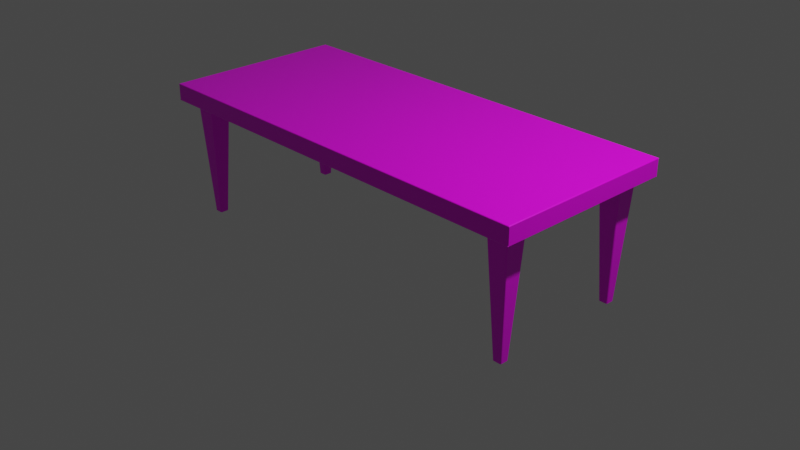 # Source: table.blend  (saved by Blender 2.81.16; exported with 4.5.12 LTS)
import bpy
from mathutils import Matrix  # noqa: F401  (used for matrix-valued properties, if any)

bpy.ops.wm.read_factory_settings(use_empty=True)
scene = bpy.context.scene
scene.name = 'Scene'

# ---- collections
col_collection = bpy.data.collections.new('Collection'); scene.collection.children.link(col_collection)

# ---- images (referenced by path relative to the original .blend; pixels are not part of the script)
import os
ASSET_DIR = os.environ.get("B2B_ASSET_DIR", "")  # directory of the original .blend (textures are referenced by path, not embedded)
HERE = os.path.dirname(os.path.abspath(__file__))  # packed textures are extracted next to this script under _unpacked/

def load_image(name, relpath, width, height, colorspace="sRGB"):
    """Load a texture the original file referenced (path relative to the .blend, or extracted next to this script)."""
    p = next((c for c in (os.path.join(HERE, relpath), os.path.join(ASSET_DIR, relpath)) if relpath and os.path.exists(c)), "")
    if p:
        img = bpy.data.images.load(p, check_existing=True)
        img.name = name
    else:  # same state as the original file: an image datablock whose file is absent (Cycles renders it pink)
        img = bpy.data.images.new(name, width, height)
        img.source = "FILE"
        img.filepath = "//" + (relpath or name)
    img.colorspace_settings.name = colorspace
    return img
img_texturescom_woodfine0023_seamless_s_jpg = load_image('TexturesCom_WoodFine0023_seamless_S.jpg', 'Textures/TexturesCom_WoodFine0023_seamless_S.jpg', 1024, 1024, 'sRGB')

# ---- materials (node trees are filled in below, after node groups)
mat_material = bpy.data.materials.new('Material')
mat_material.alpha_threshold = 0.0
mat_material.use_transparent_shadow = False
mat_material.line_color = (0.0, 0.0, 0.0, 1.0)
mat_material_001 = bpy.data.materials.new('Material.001')
mat_material_001.use_transparent_shadow = False

# ---- material node trees
mat_material.use_nodes = True; mat_material.node_tree.nodes.clear()
_N = mat_material.node_tree.nodes; _L = mat_material.node_tree.links
n0 = _N.new('ShaderNodeOutputMaterial'); n0.name = 'Material Output'; n0.location = (799, 278)
n1 = _N.new('ShaderNodeBsdfPrincipled'); n1.name = 'Principled BSDF'; n1.location = (424, 278)
n1.distribution = 'GGX'
n1.subsurface_method = 'BURLEY'
n1.inputs[1].default_value = 0.05
n1.inputs[2].default_value = 0.3591
n1.inputs[3].default_value = 1.45
n1.inputs[13].default_value = 0.4136
n1.inputs[27].default_value = (0.0, 0.0, 0.0, 1.0)
n1.inputs[28].default_value = 1.0
n2 = _N.new('ShaderNodeTexImage'); n2.name = 'Image Texture'; n2.location = (-11, 246)
n2.width = 274
n2.image = img_texturescom_woodfine0023_seamless_s_jpg
n3 = _N.new('ShaderNodeMapping'); n3.name = 'Mapping'; n3.location = (-296, 227)
n4 = _N.new('ShaderNodeTexCoord'); n4.name = 'Texture Coordinate'; n4.location = (-650, 144)
_L.new(n1.outputs[0], n0.inputs[0])
_L.new(n2.outputs[0], n1.inputs[0])
_L.new(n3.outputs[0], n2.inputs[0])
_L.new(n4.outputs[0], n3.inputs[0])
n0.is_active_output = True
mat_material_001.use_nodes = True; mat_material_001.node_tree.nodes.clear()
_N = mat_material_001.node_tree.nodes; _L = mat_material_001.node_tree.links
n0 = _N.new('ShaderNodeOutputMaterial'); n0.name = 'Material Output'; n0.location = (658, 273)
n1 = _N.new('ShaderNodeBsdfPrincipled'); n1.name = 'Principled BSDF'; n1.location = (368, 273)
n1.distribution = 'GGX'
n1.subsurface_method = 'BURLEY'
n1.inputs[1].default_value = 0.05
n1.inputs[3].default_value = 1.45
n1.inputs[27].default_value = (0.0, 0.0, 0.0, 1.0)
n1.inputs[28].default_value = 1.0
n2 = _N.new('ShaderNodeTexImage'); n2.name = 'Image Texture'; n2.location = (-15, 176)
n2.image = img_texturescom_woodfine0023_seamless_s_jpg
_L.new(n1.outputs[0], n0.inputs[0])
_L.new(n2.outputs[0], n1.inputs[0])
n0.is_active_output = True

# ---- world
world_world = bpy.data.worlds.new('World'); scene.world = world_world
world_world.use_nodes = True; world_world.node_tree.nodes.clear()
_N = world_world.node_tree.nodes; _L = world_world.node_tree.links
n0 = _N.new('ShaderNodeOutputWorld'); n0.name = 'World Output'; n0.location = (300, 300)
n1 = _N.new('ShaderNodeBackground'); n1.name = 'Background'; n1.location = (10, 300)
n1.inputs[0].default_value = (0.05088, 0.05088, 0.05088, 1.0)
_L.new(n1.outputs[0], n0.inputs[0])
n0.is_active_output = True
world_world.color = (0.05088, 0.05088, 0.05088)
world_world.use_sun_shadow = False
world_world.sun_shadow_jitter_overblur = 0.0

# ---- cameras
cam_camera = bpy.data.cameras.new('Camera')
cam_camera.clip_end = 100.0
cam_camera.ortho_scale = 7.314

# ---- lights
light_light = bpy.data.lights.new('Light', 'POINT')
light_light.transmission_factor = 0.0
light_light.energy = 1000.0
light_light.shadow_soft_size = 0.1
light_light.shadow_maximum_resolution = 0.006
light_light.use_absolute_resolution = True

# ---- meshes
me_cube = bpy.data.meshes.new('Cube')
me_cube.from_pydata([(2.3, 0.9895, 0.09272), (2.303, 0.9928, 0.0922), (2.306, 0.9957, 0.09072), (2.308, 0.998, 0.0884), (2.31, 0.9995, 0.08549), (2.3, -0.9895, 0.09272), (2.303, -0.9928, 0.0922), (2.306, -0.9957, 0.09072), (2.308, -0.998, 0.0884), (2.31, -0.9995, 0.08549), (-2.3, 0.9895, 0.09272), (-2.303, 0.9928, 0.0922), (-2.306, 0.9957, 0.09072), (-2.308, 0.998, 0.0884), (-2.31, 0.9995, 0.08549), (-2.3, -0.9895, 0.09272), (-2.303, -0.9928, 0.0922), (-2.306, -0.9957, 0.09072), (-2.308, -0.998, 0.0884), (-2.31, -0.9995, 0.08549), (2.302, 0.9913, -0.09272), (2.31, 0.9996, -0.08672), (2.309, 0.9983, -0.08914), (2.307, 0.9964, -0.09106), (2.304, 0.994, -0.09229), (2.302, -0.9913, -0.09272), (2.304, -0.994, -0.09229), (2.307, -0.9964, -0.09106), (2.309, -0.9983, -0.08914), (2.31, -0.9996, -0.08672), (-2.302, 0.9913, -0.09272), (-2.31, 0.9996, -0.08672), (-2.309, 0.9983, -0.08914), (-2.307, 0.9964, -0.09106), (-2.304, 0.994, -0.09229), (-2.302, -0.9913, -0.09272), (-2.304, -0.994, -0.09229), (-2.307, -0.9964, -0.09106), (-2.309, -0.9983, -0.08914), (-2.31, -0.9996, -0.08672), (2.31, 0.9904, 0.08225), (2.301, 1.0, 0.08225), (2.31, 0.9995, 0.08544), (2.31, 0.9933, 0.08225), (2.308, 0.996, 0.08225), (2.306, 0.9982, 0.08225), (2.304, 0.9995, 0.08225), (2.301, -1.0, 0.08225), (2.31, -0.9904, 0.08225), (2.31, -0.9995, 0.08544), (2.304, -0.9995, 0.08225), (2.306, -0.9982, 0.08225), (2.308, -0.996, 0.08225), (2.31, -0.9933, 0.08225), (-2.301, 1.0, 0.08225), (-2.31, 0.9904, 0.08225), (-2.31, 0.9995, 0.08544), (-2.304, 0.9995, 0.08225), (-2.306, 0.9982, 0.08225), (-2.308, 0.996, 0.08225), (-2.31, 0.9933, 0.08225), (-2.31, -0.9904, 0.08225), (-2.301, -1.0, 0.08225), (-2.31, -0.9995, 0.08544), (-2.31, -0.9933, 0.08225), (-2.308, -0.996, 0.08225), (-2.306, -0.9982, 0.08225), (-2.304, -0.9995, 0.08225), (2.301, 1.0, -0.08404), (2.31, 0.9904, -0.08404), (2.31, 0.9996, -0.08667), (2.304, 0.9995, -0.08404), (2.306, 0.9982, -0.08404), (2.308, 0.996, -0.08404), (2.31, 0.9933, -0.08404), (2.31, -0.9904, -0.08404), (2.301, -1.0, -0.08404), (2.31, -0.9996, -0.08667), (2.31, -0.9933, -0.08404), (2.308, -0.996, -0.08404), (2.306, -0.9982, -0.08404), (2.304, -0.9995, -0.08404), (-2.31, 0.9904, -0.08404), (-2.301, 1.0, -0.08404), (-2.31, 0.9996, -0.08667), (-2.31, 0.9933, -0.08404), (-2.308, 0.996, -0.08404), (-2.306, 0.9982, -0.08404), (-2.304, 0.9995, -0.08404), (-2.301, -1.0, -0.08404), (-2.31, -0.9904, -0.08404), (-2.31, -0.9996, -0.08667), (-2.304, -0.9995, -0.08404), (-2.306, -0.9982, -0.08404), (-2.308, -0.996, -0.08404), (-2.31, -0.9933, -0.08404)], [], [(29, 21, 70, 69, 75, 77), (9, 19, 63, 62, 47, 49), (0, 10, 15, 5), (19, 14, 56, 55, 61, 63), (5, 15, 16, 6), (6, 16, 17, 7), (7, 17, 18, 8), (8, 18, 19, 9), (76, 47, 62, 89), (0, 5, 6, 1), (1, 6, 7, 2), (2, 7, 8, 3), (3, 8, 9, 4), (69, 40, 48, 75), (15, 10, 11, 16), (16, 11, 12, 17), (17, 12, 13, 18), (18, 13, 14, 19), (90, 61, 55, 82), (10, 0, 1, 11), (11, 1, 2, 12), (12, 2, 3, 13), (13, 3, 4, 14), (83, 54, 41, 68), (30, 20, 25, 35), (30, 35, 36, 34), (34, 36, 37, 33), (33, 37, 38, 32), (32, 38, 39, 31), (20, 30, 34, 24), (24, 34, 33, 23), (23, 33, 32, 22), (22, 32, 31, 21), (39, 29, 77, 76, 89, 91), (35, 25, 26, 36), (36, 26, 27, 37), (37, 27, 28, 38), (38, 28, 29, 39), (31, 39, 91, 90, 82, 84), (25, 20, 24, 26), (26, 24, 23, 27), (27, 23, 22, 28), (28, 22, 21, 29), (21, 31, 84, 83, 68, 70), (4, 9, 49, 48, 40, 42), (40, 43, 42), (43, 44, 42), (44, 45, 42), (45, 46, 42), (46, 41, 42), (47, 50, 49), (50, 51, 49), (51, 52, 49), (52, 53, 49), (53, 48, 49), (54, 57, 56), (57, 58, 56), (58, 59, 56), (59, 60, 56), (60, 55, 56), (61, 64, 63), (64, 65, 63), (65, 66, 63), (66, 67, 63), (67, 62, 63), (68, 71, 70), (71, 72, 70), (72, 73, 70), (73, 74, 70), (74, 69, 70), (75, 78, 77), (78, 79, 77), (79, 80, 77), (80, 81, 77), (81, 76, 77), (82, 85, 84), (85, 86, 84), (86, 87, 84), (87, 88, 84), (88, 83, 84), (89, 92, 91), (92, 93, 91), (93, 94, 91), (94, 95, 91), (95, 90, 91), (82, 55, 60, 85), (85, 60, 59, 86), (86, 59, 58, 87), (87, 58, 57, 88), (88, 57, 54, 83), (40, 69, 74, 43), (43, 74, 73, 44), (44, 73, 72, 45), (45, 72, 71, 46), (46, 71, 68, 41), (47, 76, 81, 50), (50, 81, 80, 51), (51, 80, 79, 52), (52, 79, 78, 53), (53, 78, 75, 48), (61, 90, 95, 64), (64, 95, 94, 65), (65, 94, 93, 66), (66, 93, 92, 67), (67, 92, 89, 62), (14, 4, 42, 41, 54, 56)])
_uv = me_cube.uv_layers.new(name='UVMap')
_uv.uv.foreach_set('vector', [0.9642, 0.2991, 0.9642, 0.7009, 0.9642, 0.7009, 0.9643, 0.699, 0.9643, 0.301, 0.9642, 0.2991, 0.9642, 0.2991, 0.0358, 0.2991, 0.0358, 0.2991, 0.03763, 0.299, 0.9624, 0.299, 0.9642, 0.2991, 0.9622, 0.6989, 0.0378, 0.6989, 0.0378, 0.3011, 0.9622, 0.3011, 0.0358, 0.2991, 0.0358, 0.7009, 0.0358, 0.7009, 0.0357, 0.699, 0.0357, 0.301, 0.0358, 0.2991, 0.9622, 0.3011, 0.0378, 0.3011, 0.03715, 0.3005, 0.9628, 0.3005, 0.9628, 0.3005, 0.03715, 0.3005, 0.03656, 0.2999, 0.9634, 0.2999, 0.9634, 0.2999, 0.03656, 0.2999, 0.0361, 0.2994, 0.9639, 0.2994, 0.9639, 0.2994, 0.0361, 0.2994, 0.0358, 0.2991, 0.9642, 0.2991, 0.9624, 0.299, 0.9624, 0.299, 0.03763, 0.299, 0.03763, 0.299, 0.9622, 0.6989, 0.9622, 0.3011, 0.9628, 0.3005, 0.9628, 0.6995, 0.9628, 0.6995, 0.9628, 0.3005, 0.9634, 0.2999, 0.9634, 0.7001, 0.9634, 0.7001, 0.9634, 0.2999, 0.9639, 0.2994, 0.9639, 0.7006, 0.9639, 0.7006, 0.9639, 0.2994, 0.9642, 0.2991, 0.9642, 0.7009, 0.9643, 0.699, 0.9643, 0.699, 0.9643, 0.301, 0.9643, 0.301, 0.0378, 0.3011, 0.0378, 0.6989, 0.03715, 0.6995, 0.03715, 0.3005, 0.03715, 0.3005, 0.03715, 0.6995, 0.03656, 0.7001, 0.03656, 0.2999, 0.03656, 0.2999, 0.03656, 0.7001, 0.0361, 0.7006, 0.0361, 0.2994, 0.0361, 0.2994, 0.0361, 0.7006, 0.0358, 0.7009, 0.0358, 0.2991, 0.0357, 0.301, 0.0357, 0.301, 0.0357, 0.699, 0.0357, 0.699, 0.0378, 0.6989, 0.9622, 0.6989, 0.9628, 0.6995, 0.03715, 0.6995, 0.03715, 0.6995, 0.9628, 0.6995, 0.9634, 0.7001, 0.03656, 0.7001, 0.03656, 0.7001, 0.9634, 0.7001, 0.9639, 0.7006, 0.0361, 0.7006, 0.0361, 0.7006, 0.9639, 0.7006, 0.9642, 0.7009, 0.0358, 0.7009, 0.03763, 0.701, 0.03763, 0.701, 0.9624, 0.701, 0.9624, 0.701, 0.03744, 0.6992, 0.9626, 0.6992, 0.9626, 0.3008, 0.03744, 0.3008, 0.03744, 0.6992, 0.03744, 0.3008, 0.0369, 0.3002, 0.0369, 0.6998, 0.0369, 0.6998, 0.0369, 0.3002, 0.03642, 0.2997, 0.03642, 0.7003, 0.03642, 0.7003, 0.03642, 0.2997, 0.03603, 0.2994, 0.03603, 0.7006, 0.03603, 0.7006, 0.03603, 0.2994, 0.03578, 0.2991, 0.03578, 0.7009, 0.9626, 0.6992, 0.03744, 0.6992, 0.0369, 0.6998, 0.9631, 0.6998, 0.9631, 0.6998, 0.0369, 0.6998, 0.03642, 0.7003, 0.9636, 0.7003, 0.9636, 0.7003, 0.03642, 0.7003, 0.03603, 0.7006, 0.964, 0.7006, 0.964, 0.7006, 0.03603, 0.7006, 0.03578, 0.7009, 0.9642, 0.7009, 0.03578, 0.2991, 0.9642, 0.2991, 0.9642, 0.2991, 0.9624, 0.299, 0.03763, 0.299, 0.03578, 0.2991, 0.03744, 0.3008, 0.9626, 0.3008, 0.9631, 0.3002, 0.0369, 0.3002, 0.0369, 0.3002, 0.9631, 0.3002, 0.9636, 0.2997, 0.03642, 0.2997, 0.03642, 0.2997, 0.9636, 0.2997, 0.964, 0.2994, 0.03603, 0.2994, 0.03603, 0.2994, 0.964, 0.2994, 0.9642, 0.2991, 0.03578, 0.2991, 0.03578, 0.7009, 0.03578, 0.2991, 0.03578, 0.2991, 0.0357, 0.301, 0.0357, 0.699, 0.03578, 0.7009, 0.9626, 0.3008, 0.9626, 0.6992, 0.9631, 0.6998, 0.9631, 0.3002, 0.9631, 0.3002, 0.9631, 0.6998, 0.9636, 0.7003, 0.9636, 0.2997, 0.9636, 0.2997, 0.9636, 0.7003, 0.964, 0.7006, 0.964, 0.2994, 0.964, 0.2994, 0.964, 0.7006, 0.9642, 0.7009, 0.9642, 0.2991, 0.9642, 0.7009, 0.03578, 0.7009, 0.03578, 0.7009, 0.03763, 0.701, 0.9624, 0.701, 0.9642, 0.7009, 0.9642, 0.7009, 0.9642, 0.2991, 0.9642, 0.2991, 0.9643, 0.301, 0.9643, 0.699, 0.9642, 0.7009, 0.9643, 0.699, 0.9642, 0.6996, 0.9642, 0.7009, 0.9642, 0.6996, 0.9639, 0.7002, 0.9642, 0.7009, 0.9639, 0.7002, 0.9635, 0.7006, 0.9642, 0.7009, 0.9635, 0.7006, 0.963, 0.7009, 0.9642, 0.7009, 0.963, 0.7009, 0.9624, 0.701, 0.9642, 0.7009, 0.9624, 0.299, 0.963, 0.2991, 0.9642, 0.2991, 0.963, 0.2991, 0.9635, 0.2994, 0.9642, 0.2991, 0.9635, 0.2994, 0.9639, 0.2998, 0.9642, 0.2991, 0.9639, 0.2998, 0.9642, 0.3004, 0.9642, 0.2991, 0.9642, 0.3004, 0.9643, 0.301, 0.9642, 0.2991, 0.03763, 0.701, 0.03704, 0.7009, 0.0358, 0.7009, 0.03704, 0.7009, 0.0365, 0.7006, 0.0358, 0.7009, 0.0365, 0.7006, 0.03607, 0.7002, 0.0358, 0.7009, 0.03607, 0.7002, 0.03579, 0.6996, 0.0358, 0.7009, 0.03579, 0.6996, 0.0357, 0.699, 0.0358, 0.7009, 0.0357, 0.301, 0.03579, 0.3004, 0.0358, 0.2991, 0.03579, 0.3004, 0.03607, 0.2998, 0.0358, 0.2991, 0.03607, 0.2998, 0.0365, 0.2994, 0.0358, 0.2991, 0.0365, 0.2994, 0.03704, 0.2991, 0.0358, 0.2991, 0.03704, 0.2991, 0.03763, 0.299, 0.0358, 0.2991, 0.9624, 0.701, 0.963, 0.7009, 0.9642, 0.7009, 0.963, 0.7009, 0.9635, 0.7006, 0.9642, 0.7009, 0.9635, 0.7006, 0.9639, 0.7002, 0.9642, 0.7009, 0.9639, 0.7002, 0.9642, 0.6996, 0.9642, 0.7009, 0.9642, 0.6996, 0.9643, 0.699, 0.9642, 0.7009, 0.9643, 0.301, 0.9642, 0.3004, 0.9642, 0.2991, 0.9642, 0.3004, 0.9639, 0.2998, 0.9642, 0.2991, 0.9639, 0.2998, 0.9635, 0.2994, 0.9642, 0.2991, 0.9635, 0.2994, 0.963, 0.2991, 0.9642, 0.2991, 0.963, 0.2991, 0.9624, 0.299, 0.9642, 0.2991, 0.0357, 0.699, 0.03579, 0.6996, 0.03578, 0.7009, 0.03579, 0.6996, 0.03607, 0.7002, 0.03578, 0.7009, 0.03607, 0.7002, 0.0365, 0.7006, 0.03578, 0.7009, 0.0365, 0.7006, 0.03704, 0.7009, 0.03578, 0.7009, 0.03704, 0.7009, 0.03763, 0.701, 0.03578, 0.7009, 0.03763, 0.299, 0.03704, 0.2991, 0.03578, 0.2991, 0.03704, 0.2991, 0.0365, 0.2994, 0.03578, 0.2991, 0.0365, 0.2994, 0.03607, 0.2998, 0.03578, 0.2991, 0.03607, 0.2998, 0.03579, 0.3004, 0.03578, 0.2991, 0.03579, 0.3004, 0.0357, 0.301, 0.03578, 0.2991, 0.0357, 0.699, 0.0357, 0.699, 0.03579, 0.6996, 0.03579, 0.6996, 0.03579, 0.6996, 0.03579, 0.6996, 0.03607, 0.7002, 0.03607, 0.7002, 0.03607, 0.7002, 0.03607, 0.7002, 0.0365, 0.7006, 0.0365, 0.7006, 0.0365, 0.7006, 0.0365, 0.7006, 0.03704, 0.7009, 0.03704, 0.7009, 0.03704, 0.7009, 0.03704, 0.7009, 0.03763, 0.701, 0.03763, 0.701, 0.9643, 0.699, 0.9643, 0.699, 0.9642, 0.6996, 0.9642, 0.6996, 0.9642, 0.6996, 0.9642, 0.6996, 0.9639, 0.7002, 0.9639, 0.7002, 0.9639, 0.7002, 0.9639, 0.7002, 0.9635, 0.7006, 0.9635, 0.7006, 0.9635, 0.7006, 0.9635, 0.7006, 0.963, 0.7009, 0.963, 0.7009, 0.963, 0.7009, 0.963, 0.7009, 0.9624, 0.701, 0.9624, 0.701, 0.9624, 0.299, 0.9624, 0.299, 0.963, 0.2991, 0.963, 0.2991, 0.963, 0.2991, 0.963, 0.2991, 0.9635, 0.2994, 0.9635, 0.2994, 0.9635, 0.2994, 0.9635, 0.2994, 0.9639, 0.2998, 0.9639, 0.2998, 0.9639, 0.2998, 0.9639, 0.2998, 0.9642, 0.3004, 0.9642, 0.3004, 0.9642, 0.3004, 0.9642, 0.3004, 0.9643, 0.301, 0.9643, 0.301, 0.0357, 0.301, 0.0357, 0.301, 0.03579, 0.3004, 0.03579, 0.3004, 0.03579, 0.3004, 0.03579, 0.3004, 0.03607, 0.2998, 0.03607, 0.2998, 0.03607, 0.2998, 0.03607, 0.2998, 0.0365, 0.2994, 0.0365, 0.2994, 0.0365, 0.2994, 0.0365, 0.2994, 0.03704, 0.2991, 0.03704, 0.2991, 0.03704, 0.2991, 0.03704, 0.2991, 0.03763, 0.299, 0.03763, 0.299, 0.0358, 0.7009, 0.9642, 0.7009, 0.9642, 0.7009, 0.9624, 0.701, 0.03763, 0.701, 0.0358, 0.7009])
me_cube.materials.append(mat_material)
me_cube.use_remesh_preserve_volume = False
me_cube.use_remesh_preserve_attributes = False
me_cube.use_mirror_vertex_groups = False
me_cube.update()
me_cube_001 = bpy.data.meshes.new('Cube.001')
me_cube_001.from_pydata([(-0.03392, -0.04835, -1.377), (-0.04835, -0.03392, -1.377), (-0.04114, -0.04642, -1.377), (-0.04642, -0.04114, -1.377), (-0.1181, -0.1036, -0.08874), (-0.1036, -0.1181, -0.08874), (-0.1161, -0.1108, -0.08874), (-0.1108, -0.1161, -0.08874), (-0.04835, 0.03392, -1.377), (-0.03392, 0.04835, -1.377), (-0.04642, 0.04114, -1.377), (-0.04114, 0.04642, -1.377), (-0.1036, 0.1181, -0.08874), (-0.1181, 0.1036, -0.08874), (-0.1108, 0.1161, -0.08874), (-0.1161, 0.1108, -0.08874), (0.04835, -0.03392, -1.377), (0.03392, -0.04835, -1.377), (0.04642, -0.04114, -1.377), (0.04114, -0.04642, -1.377), (0.1036, -0.1181, -0.08874), (0.1181, -0.1036, -0.08874), (0.1108, -0.1161, -0.08874), (0.1161, -0.1108, -0.08874), (0.03392, 0.04835, -1.377), (0.04835, 0.03392, -1.377), (0.04114, 0.04642, -1.377), (0.04642, 0.04114, -1.377), (0.1181, 0.1036, -0.08874), (0.1036, 0.1181, -0.08874), (0.1161, 0.1108, -0.08874), (0.1108, 0.1161, -0.08874), (4.181, -0.03392, -1.377), (4.166, -0.04835, -1.377), (4.179, -0.04114, -1.377), (4.174, -0.04642, -1.377), (4.236, -0.1181, -0.08874), (4.251, -0.1036, -0.08874), (4.243, -0.1161, -0.08874), (4.249, -0.1108, -0.08874), (4.166, 0.04835, -1.377), (4.181, 0.03392, -1.377), (4.174, 0.04642, -1.377), (4.179, 0.04114, -1.377), (4.251, 0.1036, -0.08874), (4.236, 0.1181, -0.08874), (4.249, 0.1108, -0.08874), (4.243, 0.1161, -0.08874), (4.099, -0.04835, -1.377), (4.084, -0.03392, -1.377), (4.091, -0.04642, -1.377), (4.086, -0.04114, -1.377), (4.014, -0.1036, -0.08874), (4.029, -0.1181, -0.08874), (4.016, -0.1108, -0.08874), (4.022, -0.1161, -0.08874), (4.084, 0.03392, -1.377), (4.099, 0.04835, -1.377), (4.086, 0.04114, -1.377), (4.091, 0.04642, -1.377), (4.029, 0.1181, -0.08874), (4.014, 0.1036, -0.08874), (4.022, 0.1161, -0.08874), (4.016, 0.1108, -0.08874), (-0.04835, 1.523, -1.377), (-0.03392, 1.537, -1.377), (-0.04642, 1.53, -1.377), (-0.04114, 1.535, -1.377), (-0.1036, 1.607, -0.08874), (-0.1181, 1.593, -0.08874), (-0.1108, 1.605, -0.08874), (-0.1161, 1.6, -0.08874), (-0.03392, 1.441, -1.377), (-0.04835, 1.455, -1.377), (-0.04114, 1.443, -1.377), (-0.04642, 1.448, -1.377), (-0.1181, 1.385, -0.08874), (-0.1036, 1.371, -0.08874), (-0.1161, 1.378, -0.08874), (-0.1108, 1.373, -0.08874), (0.03392, 1.537, -1.377), (0.04835, 1.523, -1.377), (0.04114, 1.535, -1.377), (0.04642, 1.53, -1.377), (0.1181, 1.593, -0.08874), (0.1036, 1.607, -0.08874), (0.1161, 1.6, -0.08874), (0.1108, 1.605, -0.08874), (0.04835, 1.455, -1.377), (0.03392, 1.441, -1.377), (0.04642, 1.448, -1.377), (0.04114, 1.443, -1.377), (0.1036, 1.371, -0.08874), (0.1181, 1.385, -0.08874), (0.1108, 1.373, -0.08874), (0.1161, 1.378, -0.08874), (4.166, 1.537, -1.377), (4.181, 1.523, -1.377), (4.174, 1.535, -1.377), (4.179, 1.53, -1.377), (4.251, 1.593, -0.08874), (4.236, 1.607, -0.08874), (4.249, 1.6, -0.08874), (4.243, 1.605, -0.08874), (4.181, 1.455, -1.377), (4.166, 1.441, -1.377), (4.179, 1.448, -1.377), (4.174, 1.443, -1.377), (4.236, 1.371, -0.08874), (4.251, 1.385, -0.08874), (4.243, 1.373, -0.08874), (4.249, 1.378, -0.08874), (4.084, 1.523, -1.377), (4.099, 1.537, -1.377), (4.086, 1.53, -1.377), (4.091, 1.535, -1.377), (4.029, 1.607, -0.08874), (4.014, 1.593, -0.08874), (4.022, 1.605, -0.08874), (4.016, 1.6, -0.08874), (4.099, 1.441, -1.377), (4.084, 1.455, -1.377), (4.091, 1.443, -1.377), (4.086, 1.448, -1.377), (4.014, 1.385, -0.08874), (4.029, 1.371, -0.08874), (4.016, 1.378, -0.08874), (4.022, 1.373, -0.08874)], [], [(17, 20, 5, 0), (25, 28, 21, 16), (40, 42, 43, 41, 32, 34, 35, 33, 48, 50, 51, 49, 56, 58, 59, 57), (9, 12, 29, 24), (1, 4, 13, 8), (48, 33, 36, 53), (56, 49, 52, 61), (72, 74, 75, 73, 64, 66, 67, 65, 80, 82, 83, 81, 88, 90, 91, 89), (40, 57, 60, 45), (32, 41, 44, 37), (80, 65, 68, 85), (88, 81, 84, 93), (104, 106, 107, 105, 120, 122, 123, 121, 112, 114, 115, 113, 96, 98, 99, 97), (72, 89, 92, 77), (64, 73, 76, 69), (113, 116, 101, 96), (121, 124, 117, 112), (105, 108, 125, 120), (97, 100, 109, 104), (0, 5, 7, 2), (2, 7, 6, 3), (3, 6, 4, 1), (12, 9, 11, 14), (14, 11, 10, 15), (15, 10, 8, 13), (28, 25, 27, 30), (30, 27, 26, 31), (31, 26, 24, 29), (20, 17, 19, 22), (22, 19, 18, 23), (23, 18, 16, 21), (32, 37, 39, 34), (34, 39, 38, 35), (35, 38, 36, 33), (44, 41, 43, 46), (46, 43, 42, 47), (47, 42, 40, 45), (60, 57, 59, 62), (62, 59, 58, 63), (63, 58, 56, 61), (52, 49, 51, 54), (54, 51, 50, 55), (55, 50, 48, 53), (64, 69, 71, 66), (66, 71, 70, 67), (67, 70, 68, 65), (76, 73, 75, 78), (78, 75, 74, 79), (79, 74, 72, 77), (92, 89, 91, 94), (94, 91, 90, 95), (95, 90, 88, 93), (84, 81, 83, 86), (86, 83, 82, 87), (87, 82, 80, 85), (96, 101, 103, 98), (98, 103, 102, 99), (99, 102, 100, 97), (108, 105, 107, 110), (110, 107, 106, 111), (111, 106, 104, 109), (124, 121, 123, 126), (126, 123, 122, 127), (127, 122, 120, 125), (116, 113, 115, 118), (118, 115, 114, 119), (119, 114, 112, 117), (8, 10, 11, 9, 24, 26, 27, 25, 16, 18, 19, 17, 0, 2, 3, 1)])
_uv = me_cube_001.uv_layers.new(name='UVMap')
_uv.uv.foreach_set('vector', [0.02694, 0.5784, 0.6225, 0.487, 0.6254, 0.7066, 0.02787, 0.6503, 0.02542, 0.8152, 0.6404, 0.7443, 0.6396, 0.9707, 0.02514, 0.8893, 0.1585, 0.2485, 0.1583, 0.2411, 0.1583, 0.2357, 0.1582, 0.2337, 0.1582, 0.2337, 0.1583, 0.2357, 0.1583, 0.2411, 0.1585, 0.2485, 0.1595, 0.3184, 0.1596, 0.3259, 0.1596, 0.3313, 0.1597, 0.3333, 0.1597, 0.3333, 0.1596, 0.3313, 0.1596, 0.3259, 0.1595, 0.3184, 0.02787, 0.6503, 0.6254, 0.7066, 0.6225, 0.487, 0.02694, 0.5784, 0.02514, 0.8893, 0.6396, 0.9707, 0.6404, 0.7443, 0.02542, 0.8152, 0.1595, 0.3184, 0.1585, 0.2485, 0.7373, 0.1577, 0.7403, 0.3711, 0.02542, 0.8152, 0.02514, 0.8893, 0.6396, 0.9707, 0.6404, 0.7443, 0.02787, 0.6503, 0.02797, 0.658, 0.02804, 0.6636, 0.02807, 0.6656, 0.02807, 0.6656, 0.02804, 0.6636, 0.02797, 0.658, 0.02787, 0.6503, 0.02694, 0.5784, 0.02684, 0.5708, 0.02677, 0.5652, 0.02674, 0.5631, 0.02674, 0.5631, 0.02677, 0.5652, 0.02684, 0.5708, 0.02694, 0.5784, 0.1585, 0.2485, 0.1595, 0.3184, 0.7403, 0.3711, 0.7373, 0.1577, 0.02514, 0.8893, 0.02542, 0.8152, 0.6404, 0.7443, 0.6396, 0.9707, 0.02694, 0.5784, 0.02787, 0.6503, 0.6254, 0.7066, 0.6225, 0.487, 0.1381, 0.2617, 0.137, 0.1863, 0.7617, 0.08818, 0.765, 0.3186, 0.1381, 0.2617, 0.1382, 0.2697, 0.1383, 0.2756, 0.1383, 0.2777, 0.1383, 0.2777, 0.1383, 0.2756, 0.1382, 0.2697, 0.1381, 0.2617, 0.137, 0.1863, 0.1369, 0.1782, 0.1368, 0.1724, 0.1368, 0.1702, 0.1368, 0.1702, 0.1368, 0.1724, 0.1369, 0.1782, 0.137, 0.1863, 0.02787, 0.6503, 0.02694, 0.5784, 0.6225, 0.487, 0.6254, 0.7066, 0.137, 0.1863, 0.1381, 0.2617, 0.765, 0.3186, 0.7617, 0.08818, 0.1595, 0.3184, 0.7403, 0.3711, 0.7373, 0.1577, 0.1585, 0.2485, 0.1381, 0.2617, 0.765, 0.3186, 0.7617, 0.08818, 0.137, 0.1863, 0.1585, 0.2485, 0.7373, 0.1577, 0.7403, 0.3711, 0.1595, 0.3184, 0.137, 0.1863, 0.7617, 0.08818, 0.765, 0.3186, 0.1381, 0.2617, 0.02787, 0.6503, 0.6254, 0.7066, 0.6255, 0.7142, 0.02797, 0.658, 0.02797, 0.658, 0.6255, 0.7142, 0.6255, 0.7198, 0.02804, 0.6636, 0.02804, 0.6636, 0.6255, 0.7198, 0.6256, 0.7219, 0.02807, 0.6656, 0.6254, 0.7066, 0.02787, 0.6503, 0.02797, 0.658, 0.6255, 0.7142, 0.6255, 0.7142, 0.02797, 0.658, 0.02804, 0.6636, 0.6255, 0.7198, 0.6255, 0.7198, 0.02804, 0.6636, 0.02807, 0.6656, 0.6256, 0.7219, 0.6223, 0.4717, 0.02674, 0.5631, 0.02677, 0.5652, 0.6224, 0.4737, 0.6224, 0.4737, 0.02677, 0.5652, 0.02684, 0.5708, 0.6224, 0.4793, 0.6224, 0.4793, 0.02684, 0.5708, 0.02694, 0.5784, 0.6225, 0.487, 0.6225, 0.487, 0.02694, 0.5784, 0.02684, 0.5708, 0.6224, 0.4793, 0.6224, 0.4793, 0.02684, 0.5708, 0.02677, 0.5652, 0.6224, 0.4737, 0.6224, 0.4737, 0.02677, 0.5652, 0.02674, 0.5631, 0.6223, 0.4717, 0.1582, 0.2337, 0.7371, 0.1428, 0.7371, 0.1448, 0.1583, 0.2357, 0.1583, 0.2357, 0.7371, 0.1448, 0.7372, 0.1502, 0.1583, 0.2411, 0.1583, 0.2411, 0.7372, 0.1502, 0.7373, 0.1577, 0.1585, 0.2485, 0.7371, 0.1428, 0.1582, 0.2337, 0.1583, 0.2357, 0.7371, 0.1448, 0.7371, 0.1448, 0.1583, 0.2357, 0.1583, 0.2411, 0.7372, 0.1502, 0.7372, 0.1502, 0.1583, 0.2411, 0.1585, 0.2485, 0.7373, 0.1577, 0.7403, 0.3711, 0.1595, 0.3184, 0.1596, 0.3259, 0.7405, 0.3786, 0.7405, 0.3786, 0.1596, 0.3259, 0.1596, 0.3313, 0.7405, 0.384, 0.7405, 0.384, 0.1596, 0.3313, 0.1597, 0.3333, 0.7406, 0.386, 0.7406, 0.386, 0.1597, 0.3333, 0.1596, 0.3313, 0.7405, 0.384, 0.7405, 0.384, 0.1596, 0.3313, 0.1596, 0.3259, 0.7405, 0.3786, 0.7405, 0.3786, 0.1596, 0.3259, 0.1595, 0.3184, 0.7403, 0.3711, 0.02807, 0.6656, 0.6256, 0.7219, 0.6255, 0.7198, 0.02804, 0.6636, 0.02804, 0.6636, 0.6255, 0.7198, 0.6255, 0.7142, 0.02797, 0.658, 0.02797, 0.658, 0.6255, 0.7142, 0.6254, 0.7066, 0.02787, 0.6503, 0.6256, 0.7219, 0.02807, 0.6656, 0.02804, 0.6636, 0.6255, 0.7198, 0.6255, 0.7198, 0.02804, 0.6636, 0.02797, 0.658, 0.6255, 0.7142, 0.6255, 0.7142, 0.02797, 0.658, 0.02787, 0.6503, 0.6254, 0.7066, 0.6225, 0.487, 0.02694, 0.5784, 0.02684, 0.5708, 0.6224, 0.4793, 0.6224, 0.4793, 0.02684, 0.5708, 0.02677, 0.5652, 0.6224, 0.4737, 0.6224, 0.4737, 0.02677, 0.5652, 0.02674, 0.5631, 0.6223, 0.4717, 0.6223, 0.4717, 0.02674, 0.5631, 0.02677, 0.5652, 0.6224, 0.4737, 0.6224, 0.4737, 0.02677, 0.5652, 0.02684, 0.5708, 0.6224, 0.4793, 0.6224, 0.4793, 0.02684, 0.5708, 0.02694, 0.5784, 0.6225, 0.487, 0.1585, 0.2485, 0.7373, 0.1577, 0.7372, 0.1502, 0.1583, 0.2411, 0.1583, 0.2411, 0.7372, 0.1502, 0.7371, 0.1448, 0.1583, 0.2357, 0.1583, 0.2357, 0.7371, 0.1448, 0.7371, 0.1428, 0.1582, 0.2337, 0.7373, 0.1577, 0.1585, 0.2485, 0.1583, 0.2411, 0.7372, 0.1502, 0.7372, 0.1502, 0.1583, 0.2411, 0.1583, 0.2357, 0.7371, 0.1448, 0.7371, 0.1448, 0.1583, 0.2357, 0.1582, 0.2337, 0.7371, 0.1428, 0.7406, 0.386, 0.1597, 0.3333, 0.1596, 0.3313, 0.7405, 0.384, 0.7405, 0.384, 0.1596, 0.3313, 0.1596, 0.3259, 0.7405, 0.3786, 0.7405, 0.3786, 0.1596, 0.3259, 0.1595, 0.3184, 0.7403, 0.3711, 0.7403, 0.3711, 0.1595, 0.3184, 0.1596, 0.3259, 0.7405, 0.3786, 0.7405, 0.3786, 0.1596, 0.3259, 0.1596, 0.3313, 0.7405, 0.384, 0.7405, 0.384, 0.1596, 0.3313, 0.1597, 0.3333, 0.7406, 0.386, 0.02807, 0.6656, 0.02804, 0.6636, 0.02797, 0.658, 0.02787, 0.6503, 0.02694, 0.5784, 0.02684, 0.5708, 0.02677, 0.5652, 0.02674, 0.5631, 0.02674, 0.5631, 0.02677, 0.5652, 0.02684, 0.5708, 0.02694, 0.5784, 0.02787, 0.6503, 0.02797, 0.658, 0.02804, 0.6636, 0.02807, 0.6656])
me_cube_001.materials.append(mat_material_001)
me_cube_001.use_remesh_fix_poles = True
me_cube_001.use_remesh_preserve_attributes = False
me_cube_001.use_mirror_vertex_groups = False
me_cube_001.update()

# ---- objects
ob_cube = bpy.data.objects.new('Cube', me_cube)
ob_light = bpy.data.objects.new('Light', light_light)
ob_camera = bpy.data.objects.new('Camera', cam_camera)
ob_cube_001 = bpy.data.objects.new('Cube.001', me_cube_001)

# ---- transforms, parenting, visibility, modifiers, constraints
ob_cube.location = (0.0, 0.0, 1.0)
ob_cube.lock_rotations_4d = False
ob_cube.empty_display_type = 'ARROWS'
ob_cube.lineart.crease_threshold = 0.0
ob_light.location = (4.076, 1.005, 5.904)
ob_light.rotation_euler = (0.6503, 0.05522, 1.866)
ob_light.lock_rotations_4d = False
ob_light.empty_display_type = 'ARROWS'
ob_light.color = (0.0, 0.0, 0.0, 0.0)
ob_light.lineart.crease_threshold = 0.0
ob_camera.location = (7.359, -6.926, 4.958)
ob_camera.rotation_euler = (1.109, 0.0, 0.8149)
ob_camera.lock_rotations_4d = False
ob_camera.empty_display_type = 'ARROWS'
ob_camera.color = (0.0, 0.0, 0.0, 0.0)
ob_camera.display_type = 'WIRE'
ob_camera.lineart.crease_threshold = 0.0
ob_cube_001.location = (-2.066, -0.7445, 1.0)
ob_cube_001.lineart.crease_threshold = 0.0

# ---- collection membership
col_collection.objects.link(ob_cube)
col_collection.objects.link(ob_light)
col_collection.objects.link(ob_camera)
col_collection.objects.link(ob_cube_001)

# ---- scene / render settings (as saved in the file)
scene.camera = ob_camera
scene.frame_start = 1; scene.frame_end = 250; scene.frame_set(1)
scene.render.engine = 'BLENDER_EEVEE_NEXT'
scene.cycles.use_denoising = False
scene.cycles.samples = 128
scene.cycles.sampling_pattern = 'TABULATED_SOBOL'
scene.cycles.use_adaptive_sampling = False
scene.cycles.use_light_tree = False
scene.view_settings.view_transform = 'Filmic'
bpy.context.view_layer.update()
